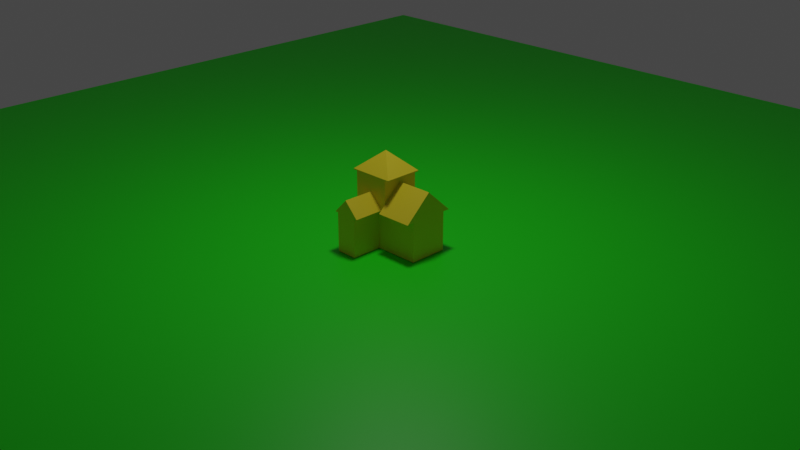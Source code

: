 # Source: Siedlungen.blend  (saved by Blender 2.82.7; exported with 4.5.12 LTS)
import bpy
from mathutils import Matrix  # noqa: F401  (used for matrix-valued properties, if any)

bpy.ops.wm.read_factory_settings(use_empty=True)
scene = bpy.context.scene
scene.name = 'Scene'

# ---- collections
col_collection = bpy.data.collections.new('Collection'); scene.collection.children.link(col_collection)

# ---- materials (node trees are filled in below, after node groups)
mat_red = bpy.data.materials.new('Red')
mat_red.alpha_threshold = 0.0
mat_red.use_transparent_shadow = False
mat_red.line_color = (0.0, 0.0, 0.0, 1.0)
mat_green = bpy.data.materials.new('Green')
mat_green.use_transparent_shadow = False
mat_blue = bpy.data.materials.new('Blue')
mat_blue.use_transparent_shadow = False
mat_yellow = bpy.data.materials.new('Yellow')
mat_yellow.use_transparent_shadow = False
mat_transparent = bpy.data.materials.new('Transparent')
mat_transparent.surface_render_method = 'BLENDED'
mat_transparent.blend_method = 'BLEND'
mat_transparent.use_transparent_shadow = False
mat_transparent.use_raytrace_refraction = True
mat_transparent.use_screen_refraction = True
mat_transparent.thickness_mode = 'SLAB'
mat_material = bpy.data.materials.new('Material')
mat_material.use_transparent_shadow = False

# ---- material node trees
mat_red.use_nodes = True; mat_red.node_tree.nodes.clear()
_N = mat_red.node_tree.nodes; _L = mat_red.node_tree.links
n0 = _N.new('ShaderNodeOutputMaterial'); n0.name = 'Material Output'; n0.location = (300, 300)
n1 = _N.new('ShaderNodeBsdfPrincipled'); n1.name = 'Principled BSDF'; n1.location = (10, 300)
n1.distribution = 'GGX'
n1.subsurface_method = 'BURLEY'
n1.inputs[0].default_value = (0.8, 0.0, 0.003113, 1.0)
n1.inputs[2].default_value = 0.4
n1.inputs[3].default_value = 1.45
n1.inputs[27].default_value = (0.0, 0.0, 0.0, 1.0)
n1.inputs[28].default_value = 1.0
_L.new(n1.outputs[0], n0.inputs[0])
n0.is_active_output = True
mat_green.use_nodes = True; mat_green.node_tree.nodes.clear()
_N = mat_green.node_tree.nodes; _L = mat_green.node_tree.links
n0 = _N.new('ShaderNodeOutputMaterial'); n0.name = 'Material Output'; n0.location = (300, 300)
n1 = _N.new('ShaderNodeBsdfPrincipled'); n1.name = 'Principled BSDF'; n1.location = (10, 300)
n1.distribution = 'GGX'
n1.subsurface_method = 'BURLEY'
n1.inputs[0].default_value = (0.0, 0.8, 3.171e-05, 1.0)
n1.inputs[3].default_value = 1.45
n1.inputs[27].default_value = (0.0, 0.0, 0.0, 1.0)
n1.inputs[28].default_value = 1.0
_L.new(n1.outputs[0], n0.inputs[0])
n0.is_active_output = True
mat_blue.use_nodes = True; mat_blue.node_tree.nodes.clear()
_N = mat_blue.node_tree.nodes; _L = mat_blue.node_tree.links
n0 = _N.new('ShaderNodeOutputMaterial'); n0.name = 'Material Output'; n0.location = (300, 300)
n1 = _N.new('ShaderNodeBsdfPrincipled'); n1.name = 'Principled BSDF'; n1.location = (10, 300)
n1.distribution = 'GGX'
n1.subsurface_method = 'BURLEY'
n1.inputs[0].default_value = (0.03782, 0.4239, 0.8, 1.0)
n1.inputs[3].default_value = 1.45
n1.inputs[27].default_value = (0.0, 0.0, 0.0, 1.0)
n1.inputs[28].default_value = 1.0
_L.new(n1.outputs[0], n0.inputs[0])
n0.is_active_output = True
mat_yellow.use_nodes = True; mat_yellow.node_tree.nodes.clear()
_N = mat_yellow.node_tree.nodes; _L = mat_yellow.node_tree.links
n0 = _N.new('ShaderNodeOutputMaterial'); n0.name = 'Material Output'; n0.location = (300, 300)
n1 = _N.new('ShaderNodeBsdfPrincipled'); n1.name = 'Principled BSDF'; n1.location = (10, 300)
n1.distribution = 'GGX'
n1.subsurface_method = 'BURLEY'
n1.inputs[0].default_value = (0.8, 0.6293, 0.01902, 1.0)
n1.inputs[3].default_value = 1.45
n1.inputs[27].default_value = (0.0, 0.0, 0.0, 1.0)
n1.inputs[28].default_value = 1.0
_L.new(n1.outputs[0], n0.inputs[0])
n0.is_active_output = True
mat_transparent.use_nodes = True; mat_transparent.node_tree.nodes.clear()
_N = mat_transparent.node_tree.nodes; _L = mat_transparent.node_tree.links
n0 = _N.new('ShaderNodeBsdfPrincipled'); n0.name = 'Principled BSDF'; n0.location = (10, 300)
n0.distribution = 'GGX'
n0.subsurface_method = 'BURLEY'
n0.inputs[0].default_value = (0.605, 0.7867, 0.8, 1.0)
n0.inputs[3].default_value = 1.45
n0.inputs[27].default_value = (0.0, 0.0, 0.0, 1.0)
n0.inputs[28].default_value = 1.0
n1 = _N.new('ShaderNodeBsdfTransparent'); n1.name = 'Transparent BSDF'; n1.location = (52, 430)
n2 = _N.new('ShaderNodeMixShader'); n2.name = 'Mix Shader'; n2.location = (333, 335)
n2.inputs[0].default_value = 0.3833
n3 = _N.new('ShaderNodeOutputMaterial'); n3.name = 'Material Output'; n3.location = (577, 344)
_L.new(n1.outputs[0], n2.inputs[1])
_L.new(n0.outputs[0], n2.inputs[2])
_L.new(n2.outputs[0], n3.inputs[0])
n3.is_active_output = True
mat_material.use_nodes = True; mat_material.node_tree.nodes.clear()
_N = mat_material.node_tree.nodes; _L = mat_material.node_tree.links
n0 = _N.new('ShaderNodeOutputMaterial'); n0.name = 'Material Output'; n0.location = (300, 300)
n1 = _N.new('ShaderNodeBsdfPrincipled'); n1.name = 'Principled BSDF'; n1.location = (10, 300)
n1.distribution = 'GGX'
n1.subsurface_method = 'BURLEY'
n1.inputs[0].default_value = (0.006015, 0.8, 0.0, 1.0)
n1.inputs[3].default_value = 1.45
n1.inputs[27].default_value = (0.0, 0.0, 0.0, 1.0)
n1.inputs[28].default_value = 1.0
_L.new(n1.outputs[0], n0.inputs[0])
n0.is_active_output = True

# ---- world
world_world = bpy.data.worlds.new('World'); scene.world = world_world
world_world.use_nodes = True; world_world.node_tree.nodes.clear()
_N = world_world.node_tree.nodes; _L = world_world.node_tree.links
n0 = _N.new('ShaderNodeOutputWorld'); n0.name = 'World Output'; n0.location = (300, 300)
n1 = _N.new('ShaderNodeBackground'); n1.name = 'Background'; n1.location = (10, 300)
n1.inputs[0].default_value = (0.05088, 0.05088, 0.05088, 1.0)
_L.new(n1.outputs[0], n0.inputs[0])
n0.is_active_output = True
world_world.color = (0.05088, 0.05088, 0.05088)
world_world.use_sun_shadow = False
world_world.sun_shadow_jitter_overblur = 0.0

# ---- cameras
cam_camera_001 = bpy.data.cameras.new('Camera.001')

# ---- lights
light_point = bpy.data.lights.new('Point', 'POINT')
light_point.transmission_factor = 0.0
light_point.energy = 125.6
light_point.shadow_soft_size = 0.25
light_point.shadow_maximum_resolution = 0.006
light_point.use_absolute_resolution = True

# ---- meshes
me_cube = bpy.data.meshes.new('Cube')
me_cube.from_pydata([(0.1209, 1.0, 1.0), (0.1209, 1.0, -1.0), (0.1209, -1.0, 1.0), (0.1209, -1.0, -1.0), (-0.1209, 1.0, 1.0), (-0.1209, 1.0, -1.0), (-0.1209, -1.0, 1.0), (-0.1209, -1.0, -1.0), (0.1209, -1.375, 1.0), (-0.1209, 1.0, 2.558), (0.1209, 1.375, 1.0), (0.0, -1.0, 2.558), (0.1209, 0.0, 2.248), (0.0, 1.0, -1.0), (0.0, -1.0, 1.0), (0.0, -1.0, -1.0), (0.0, 1.0, 1.0), (0.0, -1.375, 1.0), (0.0, 1.375, 1.0), (0.0, 0.0, 2.248), (0.0, -1.375, 1.0), (-0.1209, -1.0, 2.558), (0.0, 0.0, 2.248), (0.0, 1.0, 2.558), (0.0, 1.375, 1.0), (0.01384, -1.0, 2.558), (-0.1347, -1.0, 2.558), (-0.1347, 1.0, 2.558), (0.01384, 1.0, 2.558), (0.01384, -1.0, 2.609), (-0.1347, -1.0, 2.609), (-0.1347, 1.0, 2.609), (0.01384, 1.0, 2.609), (-0.06043, 0.0, 3.583), (-0.02512, -1.0, 1.0), (-0.09574, -1.0, 1.0), (-0.09574, -1.0, -1.0), (-0.02512, -1.0, -1.0), (-0.02512, -2.606, 1.0), (-0.02512, -2.606, -1.0), (-0.09574, -2.606, -1.0), (-0.09574, -2.606, 1.0), (-0.01364, -1.0, 1.0), (-0.1072, -1.0, 1.0), (-0.01364, -2.606, 1.0), (-0.1072, -2.606, 1.0), (-0.06043, -1.0, 1.761), (-0.06043, -1.0, 1.761), (-0.06043, -2.606, 1.761), (-0.06043, -2.606, 1.761)], [], [(16, 4, 9, 23), (14, 6, 35, 34), (7, 6, 4, 5), (13, 1, 3, 15), (1, 0, 2, 3), (13, 16, 0, 1), (17, 8, 12, 19), (14, 2, 8, 17), (4, 6, 21, 9), (2, 0, 10, 8), (8, 10, 12), (10, 18, 19, 12), (6, 14, 11, 21), (5, 4, 16, 13), (5, 13, 15, 7), (3, 2, 14, 15), (0, 16, 18, 10), (17, 19, 22, 20), (9, 21, 26, 27), (19, 18, 24, 22), (14, 16, 23, 11), (16, 22, 24), (22, 14, 20), (16, 14, 22), (14, 17, 20), (16, 24, 18), (27, 26, 30, 31), (23, 9, 27, 28), (11, 23, 28, 25), (21, 11, 25, 26), (29, 32, 33), (28, 27, 31, 32), (25, 28, 32, 29), (26, 25, 29, 30), (7, 15, 37, 36), (30, 29, 33), (31, 30, 33), (32, 31, 33), (34, 35, 43, 42), (6, 7, 36, 35), (15, 14, 34, 37), (39, 38, 41, 40), (35, 36, 40, 41), (36, 37, 39, 40), (37, 34, 38, 39), (43, 45, 49, 47), (35, 41, 45, 43), (41, 38, 44, 45), (38, 34, 42, 44), (46, 47, 49, 48), (42, 43, 47, 46), (44, 42, 46, 48), (45, 44, 48, 49)])
me_cube.polygons.foreach_set('material_index', [3, 3, 3, 3, 3, 3, 3, 3, 3, 3, 3, 3, 3, 3, 3, 3, 3, 3, 3, 3, 3, 3, 3, 3, 3, 3, 3, 3, 3, 3, 3, 3, 3, 3, 3, 3, 3, 3, 3, 3, 3, 3, 3, 3, 3, 3, 3, 3, 3, 3, 3, 3, 3])
_uv = me_cube.uv_layers.new(name='UVMap')
_uv.uv.foreach_set('vector', [0.625, 0.375, 0.625, 0.25, 0.625, 0.25, 0.625, 0.375, 0.625, 0.875, 0.625, 1.0, 0.625, 1.0, 0.625, 0.875, 0.375, 0.0, 0.625, 0.0, 0.625, 0.25, 0.375, 0.25, 0.25, 0.5, 0.375, 0.5, 0.375, 0.75, 0.25, 0.75, 0.375, 0.5, 0.625, 0.5, 0.625, 0.75, 0.375, 0.75, 0.375, 0.375, 0.625, 0.375, 0.625, 0.5, 0.375, 0.5, 0.625, 0.875, 0.625, 0.75, 0.625, 0.75, 0.625, 0.875, 0.625, 0.875, 0.625, 0.75, 0.625, 0.75, 0.625, 0.875, 0.625, 0.25, 0.625, 0.0, 0.625, 0.0, 0.625, 0.25, 0.625, 0.75, 0.625, 0.5, 0.625, 0.5, 0.625, 0.75, 0.625, 0.75, 0.625, 0.5, 0.625, 0.75, 0.625, 0.5, 0.625, 0.375, 0.625, 0.375, 0.625, 0.5, 0.625, 1.0, 0.625, 0.875, 0.625, 0.875, 0.625, 1.0, 0.375, 0.25, 0.625, 0.25, 0.625, 0.375, 0.375, 0.375, 0.125, 0.5, 0.25, 0.5, 0.25, 0.75, 0.125, 0.75, 0.375, 0.75, 0.625, 0.75, 0.625, 0.875, 0.375, 0.875, 0.625, 0.5, 0.625, 0.375, 0.625, 0.375, 0.625, 0.5, 0.625, 0.875, 0.625, 0.875, 0.625, 0.875, 0.625, 0.875, 0.625, 0.25, 0.625, 0.0, 0.625, 0.0, 0.625, 0.25, 0.625, 0.375, 0.625, 0.375, 0.625, 0.375, 0.625, 0.375, 0.0, 0.0, 0.0, 0.0, 0.0, 0.0, 0.0, 0.0, 0.0, 0.0, 0.625, 0.375, 0.625, 0.375, 0.625, 0.875, 0.0, 0.0, 0.625, 0.875, 0.0, 0.0, 0.0, 0.0, 0.625, 0.375, 0.0, 0.0, 0.625, 0.875, 0.625, 0.875, 0.0, 0.0, 0.625, 0.375, 0.625, 0.375, 0.625, 0.25, 0.625, 0.0, 0.625, 0.0, 0.625, 0.25, 0.625, 0.375, 0.625, 0.25, 0.625, 0.25, 0.625, 0.375, 0.0, 0.0, 0.0, 0.0, 0.0, 0.0, 0.0, 0.0, 0.625, 1.0, 0.625, 0.875, 0.625, 0.875, 0.625, 1.0, 0.0, 0.0, 0.0, 0.0, 0.0, 0.0, 0.625, 0.375, 0.625, 0.25, 0.625, 0.25, 0.625, 0.375, 0.0, 0.0, 0.0, 0.0, 0.0, 0.0, 0.0, 0.0, 0.625, 1.0, 0.625, 0.875, 0.625, 0.875, 0.625, 1.0, 0.125, 0.75, 0.25, 0.75, 0.25, 0.75, 0.125, 0.75, 0.625, 1.0, 0.625, 0.875, 0.625, 1.0, 0.625, 0.25, 0.625, 0.0, 0.625, 0.25, 0.625, 0.375, 0.625, 0.25, 0.625, 0.375, 0.625, 0.875, 0.625, 1.0, 0.625, 1.0, 0.625, 0.875, 0.625, 0.0, 0.375, 0.0, 0.375, 0.0, 0.625, 0.0, 0.375, 0.875, 0.625, 0.875, 0.625, 0.875, 0.375, 0.875, 0.375, 0.875, 0.625, 0.875, 0.625, 1.0, 0.375, 1.0, 0.625, 0.0, 0.375, 0.0, 0.375, 0.0, 0.625, 0.0, 0.125, 0.75, 0.25, 0.75, 0.25, 0.75, 0.125, 0.75, 0.375, 0.875, 0.625, 0.875, 0.625, 0.875, 0.375, 0.875, 0.625, 0.0, 0.625, 0.0, 0.625, 0.0, 0.625, 0.0, 0.625, 0.0, 0.625, 0.0, 0.625, 0.0, 0.625, 0.0, 0.625, 1.0, 0.625, 0.875, 0.625, 0.875, 0.625, 1.0, 0.625, 0.875, 0.625, 0.875, 0.625, 0.875, 0.625, 0.875, 0.625, 0.875, 0.625, 1.0, 0.625, 1.0, 0.625, 0.875, 0.625, 0.875, 0.625, 1.0, 0.625, 1.0, 0.625, 0.875, 0.625, 0.875, 0.625, 0.875, 0.625, 0.875, 0.625, 0.875, 0.625, 1.0, 0.625, 0.875, 0.625, 0.875, 0.625, 1.0])
me_cube.materials.append(mat_red)
me_cube.materials.append(mat_green)
me_cube.materials.append(mat_blue)
me_cube.materials.append(mat_yellow)
me_cube.materials.append(mat_transparent)
me_cube.use_remesh_preserve_volume = False
me_cube.use_remesh_preserve_attributes = False
me_cube.use_mirror_vertex_groups = False
me_cube.update()
me_plane = bpy.data.meshes.new('Plane')
me_plane.from_pydata([(-1.0, -1.0, 0.0), (1.0, -1.0, 0.0), (-1.0, 1.0, 0.0), (1.0, 1.0, 0.0)], [], [(0, 1, 3, 2)])
_uv = me_plane.uv_layers.new(name='UVMap')
_uv.uv.foreach_set('vector', [0.0, 0.0, 1.0, 0.0, 1.0, 1.0, 0.0, 1.0])
me_plane.materials.append(mat_material)
me_plane.use_remesh_fix_poles = True
me_plane.use_remesh_preserve_attributes = False
me_plane.use_mirror_vertex_groups = False
me_plane.update()

# ---- objects
ob_cube = bpy.data.objects.new('Cube', me_cube)
ob_plane = bpy.data.objects.new('Plane', me_plane)
ob_point = bpy.data.objects.new('Point', light_point)
ob_camera = bpy.data.objects.new('Camera', cam_camera_001)

# ---- transforms, parenting, visibility, modifiers, constraints
ob_cube.location = (0.0, 0.0, 0.0)
ob_cube.scale = (2.857, 0.1822, 0.1822)
ob_cube.lock_rotations_4d = False
ob_cube.empty_display_type = 'ARROWS'
ob_cube.lineart.crease_threshold = 0.0
ob_plane.location = (0.0, 0.0, -0.1864)
ob_plane.scale = (6.075, 6.075, 6.075)
ob_plane.lineart.crease_threshold = 0.0
ob_point.location = (0.0, 0.0, 3.468)
ob_point.scale = (1.479, 1.479, 1.479)
ob_point.lineart.crease_threshold = 0.0
ob_camera.location = (6.3, -6.221, 3.953)
ob_camera.rotation_euler = (1.151, -2.871e-07, 0.7917)
ob_camera.lineart.crease_threshold = 0.0

# ---- collection membership
col_collection.objects.link(ob_cube)
col_collection.objects.link(ob_plane)
col_collection.objects.link(ob_point)
col_collection.objects.link(ob_camera)

# ---- scene / render settings (as saved in the file)
scene.camera = ob_camera
scene.frame_start = 1; scene.frame_end = 250; scene.frame_set(1)
scene.render.engine = 'BLENDER_EEVEE_NEXT'
scene.cycles.use_denoising = False
scene.cycles.samples = 128
scene.cycles.sampling_pattern = 'TABULATED_SOBOL'
scene.cycles.use_adaptive_sampling = False
scene.cycles.use_light_tree = False
scene.view_settings.view_transform = 'Filmic'
bpy.context.view_layer.update()
